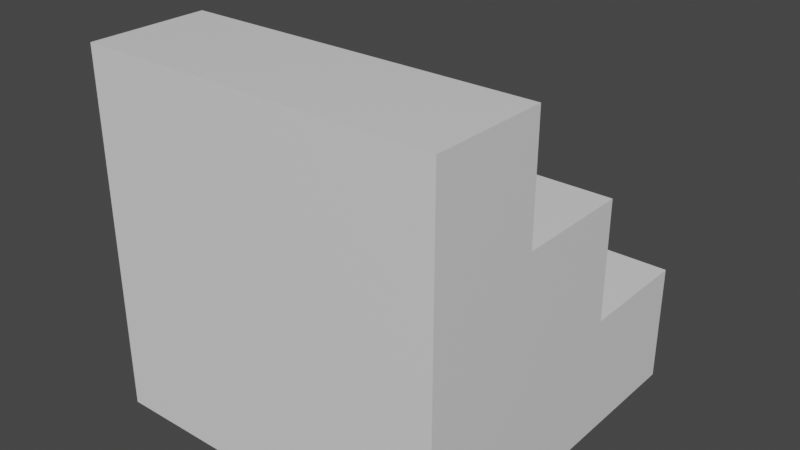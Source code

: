 # Source: Stairs.blend  (saved by Blender 2.91.10; exported with 4.5.12 LTS)
import bpy
from mathutils import Matrix  # noqa: F401  (used for matrix-valued properties, if any)

bpy.ops.wm.read_factory_settings(use_empty=True)
scene = bpy.context.scene
scene.name = 'Scene'

# ---- collections
col_collection = bpy.data.collections.new('Collection'); scene.collection.children.link(col_collection)

# ---- materials (node trees are filled in below, after node groups)
mat_material = bpy.data.materials.new('Material')
mat_material.alpha_threshold = 0.0
mat_material.use_transparent_shadow = False
mat_material.line_color = (0.0, 0.0, 0.0, 1.0)

# ---- material node trees
mat_material.use_nodes = True; mat_material.node_tree.nodes.clear()
_N = mat_material.node_tree.nodes; _L = mat_material.node_tree.links
n0 = _N.new('ShaderNodeOutputMaterial'); n0.name = 'Material Output'; n0.location = (300, 300)
n1 = _N.new('ShaderNodeBsdfPrincipled'); n1.name = 'Principled BSDF'; n1.location = (10, 300)
n1.distribution = 'GGX'
n1.subsurface_method = 'BURLEY'
n1.inputs[2].default_value = 0.4
n1.inputs[3].default_value = 1.45
n1.inputs[27].default_value = (0.0, 0.0, 0.0, 1.0)
n1.inputs[28].default_value = 1.0
_L.new(n1.outputs[0], n0.inputs[0])
n0.is_active_output = True

# ---- world
world_world = bpy.data.worlds.new('World'); scene.world = world_world
world_world.use_nodes = True; world_world.node_tree.nodes.clear()
_N = world_world.node_tree.nodes; _L = world_world.node_tree.links
n0 = _N.new('ShaderNodeOutputWorld'); n0.name = 'World Output'; n0.location = (300, 300)
n1 = _N.new('ShaderNodeBackground'); n1.name = 'Background'; n1.location = (10, 300)
n1.inputs[0].default_value = (0.05088, 0.05088, 0.05088, 1.0)
_L.new(n1.outputs[0], n0.inputs[0])
n0.is_active_output = True
world_world.color = (0.05088, 0.05088, 0.05088)
world_world.use_sun_shadow = False
world_world.sun_shadow_jitter_overblur = 0.0

# ---- meshes
me_cube = bpy.data.meshes.new('Cube')
me_cube.from_pydata([(1.0, 1.0, 1.0), (1.0, 1.0, -1.0), (1.0, -1.0, 1.0), (1.0, -1.0, -1.0), (-1.0, 1.0, 1.0), (-1.0, 1.0, -1.0), (-1.0, -1.0, 1.0), (-1.0, -1.0, -1.0)], [], [(0, 4, 6, 2), (3, 2, 6, 7), (7, 6, 4, 5), (5, 1, 3, 7), (1, 0, 2, 3), (5, 4, 0, 1)])
_uv = me_cube.uv_layers.new(name='UVMap')
_uv.uv.foreach_set('vector', [0.625, 0.5, 0.875, 0.5, 0.875, 0.75, 0.625, 0.75, 0.375, 0.75, 0.625, 0.75, 0.625, 1.0, 0.375, 1.0, 0.375, 0.0, 0.625, 0.0, 0.625, 0.25, 0.375, 0.25, 0.125, 0.5, 0.375, 0.5, 0.375, 0.75, 0.125, 0.75, 0.375, 0.5, 0.625, 0.5, 0.625, 0.75, 0.375, 0.75, 0.375, 0.25, 0.625, 0.25, 0.625, 0.5, 0.375, 0.5])
me_cube.materials.append(mat_material)
me_cube.use_remesh_preserve_volume = False
me_cube.use_remesh_preserve_attributes = False
me_cube.use_mirror_vertex_groups = False
me_cube.update()
me_cube_001 = bpy.data.meshes.new('Cube.001')
me_cube_001.from_pydata([(1.0, 1.0, 1.0), (1.0, 1.0, -1.0), (1.0, -1.0, 1.0), (1.0, -1.0, -1.0), (-1.0, 1.0, 1.0), (-1.0, 1.0, -1.0), (-1.0, -1.0, 1.0), (-1.0, -1.0, -1.0)], [], [(0, 4, 6, 2), (3, 2, 6, 7), (7, 6, 4, 5), (5, 1, 3, 7), (1, 0, 2, 3), (5, 4, 0, 1)])
_uv = me_cube_001.uv_layers.new(name='UVMap')
_uv.uv.foreach_set('vector', [0.625, 0.5, 0.875, 0.5, 0.875, 0.75, 0.625, 0.75, 0.375, 0.75, 0.625, 0.75, 0.625, 1.0, 0.375, 1.0, 0.375, 0.0, 0.625, 0.0, 0.625, 0.25, 0.375, 0.25, 0.125, 0.5, 0.375, 0.5, 0.375, 0.75, 0.125, 0.75, 0.375, 0.5, 0.625, 0.5, 0.625, 0.75, 0.375, 0.75, 0.375, 0.25, 0.625, 0.25, 0.625, 0.5, 0.375, 0.5])
me_cube_001.materials.append(mat_material)
me_cube_001.use_remesh_preserve_volume = False
me_cube_001.use_remesh_preserve_attributes = False
me_cube_001.use_mirror_vertex_groups = False
me_cube_001.update()
me_cube_002 = bpy.data.meshes.new('Cube.002')
me_cube_002.from_pydata([(1.0, 1.0, 1.0), (1.0, 1.0, -1.0), (1.0, -1.0, 1.0), (1.0, -1.0, -1.0), (-1.0, 1.0, 1.0), (-1.0, 1.0, -1.0), (-1.0, -1.0, 1.0), (-1.0, -1.0, -1.0)], [], [(0, 4, 6, 2), (3, 2, 6, 7), (7, 6, 4, 5), (5, 1, 3, 7), (1, 0, 2, 3), (5, 4, 0, 1)])
_uv = me_cube_002.uv_layers.new(name='UVMap')
_uv.uv.foreach_set('vector', [0.625, 0.5, 0.875, 0.5, 0.875, 0.75, 0.625, 0.75, 0.375, 0.75, 0.625, 0.75, 0.625, 1.0, 0.375, 1.0, 0.375, 0.0, 0.625, 0.0, 0.625, 0.25, 0.375, 0.25, 0.125, 0.5, 0.375, 0.5, 0.375, 0.75, 0.125, 0.75, 0.375, 0.5, 0.625, 0.5, 0.625, 0.75, 0.375, 0.75, 0.375, 0.25, 0.625, 0.25, 0.625, 0.5, 0.375, 0.5])
me_cube_002.materials.append(mat_material)
me_cube_002.use_remesh_preserve_volume = False
me_cube_002.use_remesh_preserve_attributes = False
me_cube_002.use_mirror_vertex_groups = False
me_cube_002.update()
me_cube_003 = bpy.data.meshes.new('Cube.003')
me_cube_003.from_pydata([(1.0, 1.0, 1.0), (1.0, 1.0, -1.0), (1.0, -1.0, 1.0), (1.0, -1.0, -1.0), (-1.0, 1.0, 1.0), (-1.0, 1.0, -1.0), (-1.0, -1.0, 1.0), (-1.0, -1.0, -1.0)], [], [(0, 4, 6, 2), (3, 2, 6, 7), (7, 6, 4, 5), (5, 1, 3, 7), (1, 0, 2, 3), (5, 4, 0, 1)])
_uv = me_cube_003.uv_layers.new(name='UVMap')
_uv.uv.foreach_set('vector', [0.625, 0.5, 0.875, 0.5, 0.875, 0.75, 0.625, 0.75, 0.375, 0.75, 0.625, 0.75, 0.625, 1.0, 0.375, 1.0, 0.375, 0.0, 0.625, 0.0, 0.625, 0.25, 0.375, 0.25, 0.125, 0.5, 0.375, 0.5, 0.375, 0.75, 0.125, 0.75, 0.375, 0.5, 0.625, 0.5, 0.625, 0.75, 0.375, 0.75, 0.375, 0.25, 0.625, 0.25, 0.625, 0.5, 0.375, 0.5])
me_cube_003.materials.append(mat_material)
me_cube_003.use_remesh_preserve_volume = False
me_cube_003.use_remesh_preserve_attributes = False
me_cube_003.use_mirror_vertex_groups = False
me_cube_003.update()
me_cube_004 = bpy.data.meshes.new('Cube.004')
me_cube_004.from_pydata([(1.0, 1.0, 1.0), (1.0, 1.0, -1.0), (1.0, -1.0, 1.0), (1.0, -1.0, -1.0), (-1.0, 1.0, 1.0), (-1.0, 1.0, -1.0), (-1.0, -1.0, 1.0), (-1.0, -1.0, -1.0)], [], [(0, 4, 6, 2), (3, 2, 6, 7), (7, 6, 4, 5), (5, 1, 3, 7), (1, 0, 2, 3), (5, 4, 0, 1)])
_uv = me_cube_004.uv_layers.new(name='UVMap')
_uv.uv.foreach_set('vector', [0.625, 0.5, 0.875, 0.5, 0.875, 0.75, 0.625, 0.75, 0.375, 0.75, 0.625, 0.75, 0.625, 1.0, 0.375, 1.0, 0.375, 0.0, 0.625, 0.0, 0.625, 0.25, 0.375, 0.25, 0.125, 0.5, 0.375, 0.5, 0.375, 0.75, 0.125, 0.75, 0.375, 0.5, 0.625, 0.5, 0.625, 0.75, 0.375, 0.75, 0.375, 0.25, 0.625, 0.25, 0.625, 0.5, 0.375, 0.5])
me_cube_004.materials.append(mat_material)
me_cube_004.use_remesh_preserve_volume = False
me_cube_004.use_remesh_preserve_attributes = False
me_cube_004.use_mirror_vertex_groups = False
me_cube_004.update()
me_cube_005 = bpy.data.meshes.new('Cube.005')
me_cube_005.from_pydata([(1.0, 1.0, 1.0), (1.0, 1.0, -1.0), (1.0, -1.0, 1.0), (1.0, -1.0, -1.0), (-1.0, 1.0, 1.0), (-1.0, 1.0, -1.0), (-1.0, -1.0, 1.0), (-1.0, -1.0, -1.0)], [], [(0, 4, 6, 2), (3, 2, 6, 7), (7, 6, 4, 5), (5, 1, 3, 7), (1, 0, 2, 3), (5, 4, 0, 1)])
_uv = me_cube_005.uv_layers.new(name='UVMap')
_uv.uv.foreach_set('vector', [0.625, 0.5, 0.875, 0.5, 0.875, 0.75, 0.625, 0.75, 0.375, 0.75, 0.625, 0.75, 0.625, 1.0, 0.375, 1.0, 0.375, 0.0, 0.625, 0.0, 0.625, 0.25, 0.375, 0.25, 0.125, 0.5, 0.375, 0.5, 0.375, 0.75, 0.125, 0.75, 0.375, 0.5, 0.625, 0.5, 0.625, 0.75, 0.375, 0.75, 0.375, 0.25, 0.625, 0.25, 0.625, 0.5, 0.375, 0.5])
me_cube_005.materials.append(mat_material)
me_cube_005.use_remesh_preserve_volume = False
me_cube_005.use_remesh_preserve_attributes = False
me_cube_005.use_mirror_vertex_groups = False
me_cube_005.update()

# ---- objects
ob_cube = bpy.data.objects.new('Cube', me_cube)
ob_cube_001 = bpy.data.objects.new('Cube.001', me_cube_001)
ob_cube_002 = bpy.data.objects.new('Cube.002', me_cube_002)
ob_cube_003 = bpy.data.objects.new('Cube.003', me_cube_003)
ob_cube_004 = bpy.data.objects.new('Cube.004', me_cube_004)
ob_cube_005 = bpy.data.objects.new('Cube.005', me_cube_005)

# ---- transforms, parenting, visibility, modifiers, constraints
ob_cube.location = (0.0, 0.0, 0.0)
ob_cube.scale = (3.0, 1.0, 1.0)
ob_cube.lock_rotations_4d = False
ob_cube.empty_display_type = 'ARROWS'
ob_cube.lineart.crease_threshold = 0.0
ob_cube_001.location = (0.0, 2.0, 0.0)
ob_cube_001.scale = (3.0, 1.0, 1.0)
ob_cube_001.lock_rotations_4d = False
ob_cube_001.empty_display_type = 'ARROWS'
ob_cube_001.lineart.crease_threshold = 0.0
ob_cube_002.location = (0.0, -2.0, 0.0)
ob_cube_002.scale = (3.0, 1.0, 1.0)
ob_cube_002.lock_rotations_4d = False
ob_cube_002.empty_display_type = 'ARROWS'
ob_cube_002.lineart.crease_threshold = 0.0
ob_cube_003.location = (0.0, 0.0, 2.0)
ob_cube_003.scale = (3.0, 1.0, 1.0)
ob_cube_003.lock_rotations_4d = False
ob_cube_003.empty_display_type = 'ARROWS'
ob_cube_003.lineart.crease_threshold = 0.0
ob_cube_004.location = (0.0, -2.0, 2.0)
ob_cube_004.scale = (3.0, 1.0, 1.0)
ob_cube_004.lock_rotations_4d = False
ob_cube_004.empty_display_type = 'ARROWS'
ob_cube_004.lineart.crease_threshold = 0.0
ob_cube_005.location = (0.0, -2.0, 4.0)
ob_cube_005.scale = (3.0, 1.0, 1.0)
ob_cube_005.lock_rotations_4d = False
ob_cube_005.empty_display_type = 'ARROWS'
ob_cube_005.lineart.crease_threshold = 0.0

# ---- collection membership
col_collection.objects.link(ob_cube)
col_collection.objects.link(ob_cube_001)
col_collection.objects.link(ob_cube_002)
col_collection.objects.link(ob_cube_003)
col_collection.objects.link(ob_cube_004)
col_collection.objects.link(ob_cube_005)

# ---- scene / render settings (as saved in the file)
scene.frame_start = 1; scene.frame_end = 250; scene.frame_set(2)
scene.render.engine = 'BLENDER_EEVEE_NEXT'
scene.cycles.use_denoising = False
scene.cycles.samples = 128
scene.cycles.sampling_pattern = 'TABULATED_SOBOL'
scene.cycles.use_adaptive_sampling = False
scene.cycles.use_light_tree = False
scene.view_settings.view_transform = 'Filmic'
bpy.context.view_layer.update()

# ---- added for rendering (the .blend has no active camera and no usable light): camera, sun
cam_auto = bpy.data.cameras.new('AutoCamera')
cam_auto.lens = 50.0
cam_auto.sensor_width = 36.0
cam_auto.clip_end = 1000.0
ob_auto_camera = bpy.data.objects.new('AutoCamera', cam_auto)
scene.collection.objects.link(ob_auto_camera)
ob_auto_camera.location = (9.61522, -11.5383, 9.69217)
ob_auto_camera.rotation_euler = (1.09748, -7.21219e-08, 0.694738)
scene.camera = ob_auto_camera
light_auto_sun = bpy.data.lights.new('AutoSun', 'SUN')
light_auto_sun.energy = 3.0
light_auto_sun.angle = 0.0523599
ob_auto_sun = bpy.data.objects.new('AutoSun', light_auto_sun)
scene.collection.objects.link(ob_auto_sun)
ob_auto_sun.rotation_euler = (0.872665, 0.174533, 0.523599)
bpy.context.view_layer.update()
